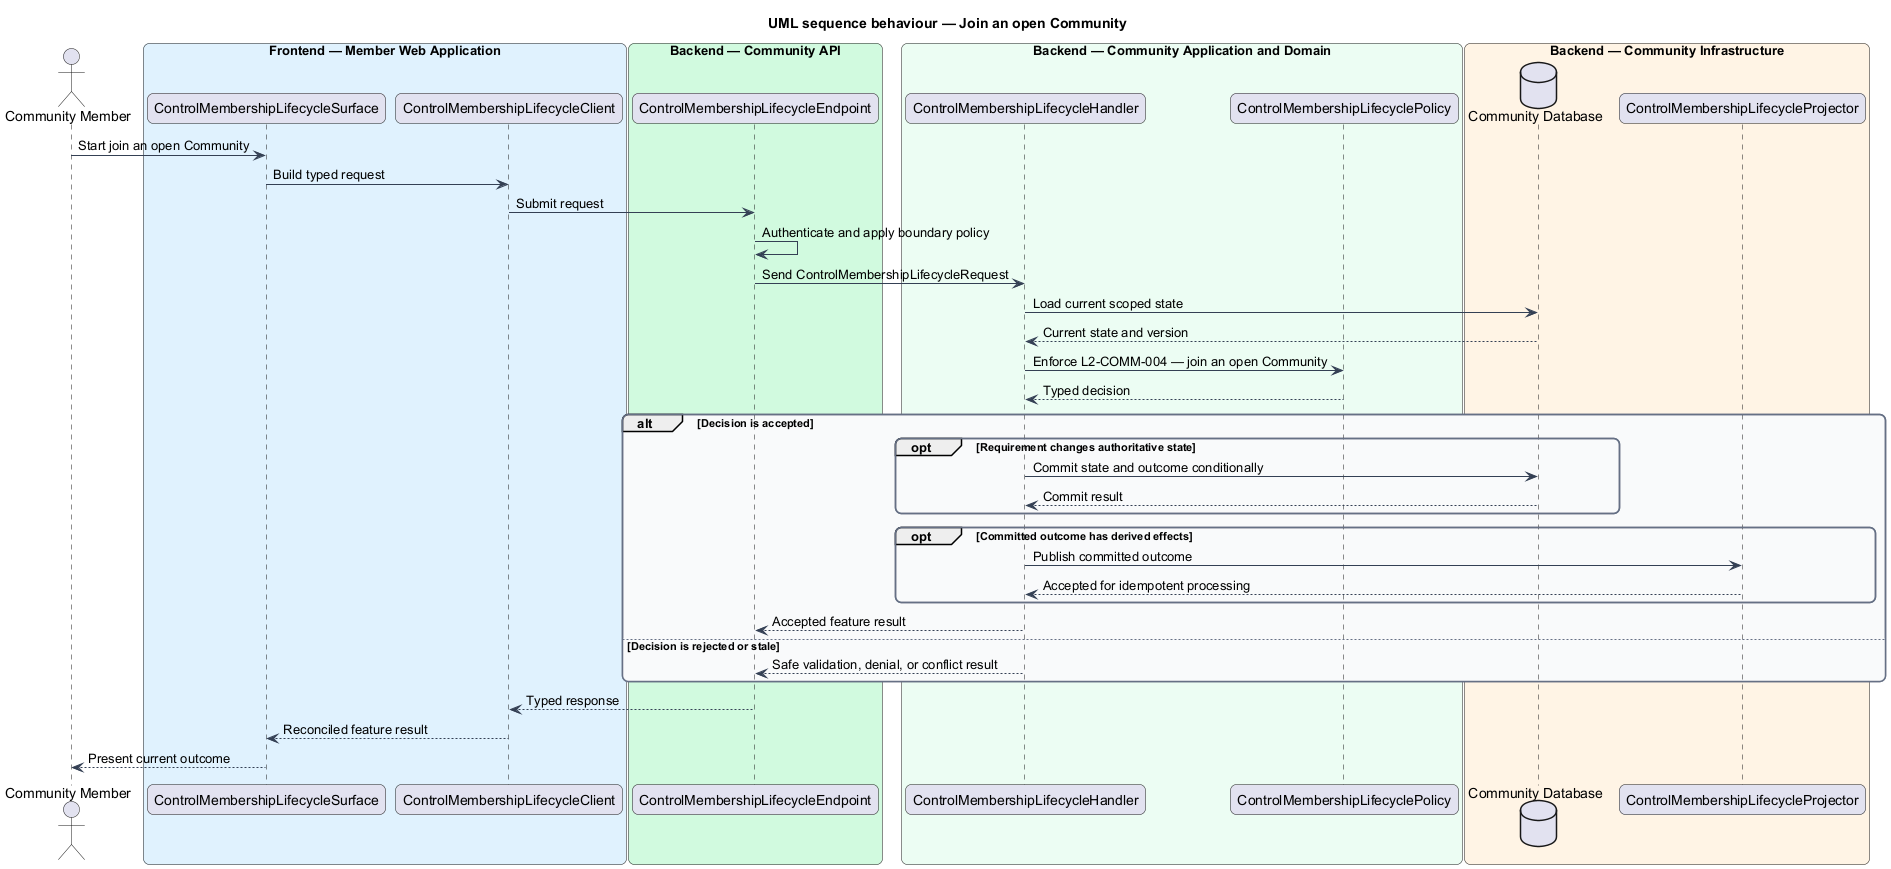

The diagram above was rendered by PlantUML. Its source (embedded in the PNG):
@startuml
title UML sequence behaviour — Join an open Community
skinparam backgroundColor #FFFFFF
skinparam shadowing false
skinparam roundcorner 12
skinparam defaultFontName Arial
skinparam ArrowColor #344054
skinparam rectangle {
  BorderColor #344054
  FontColor #101828
}
skinparam package {
  BorderColor #667085
  FontColor #101828
  BackgroundColor #F9FAFB
}
actor "Community Member" as actor
box "Frontend — Member Web Application" #E0F2FE
  participant "ControlMembershipLifecycleSurface" as surface
  participant "ControlMembershipLifecycleClient" as client
end box
box "Backend — Community API" #D1FADF
  participant "ControlMembershipLifecycleEndpoint" as endpoint
end box
box "Backend — Community Application and Domain" #ECFDF3
  participant "ControlMembershipLifecycleHandler" as handler
  participant "ControlMembershipLifecyclePolicy" as policy
end box
box "Backend — Community Infrastructure" #FFF4E5
  database "Community Database" as store
  participant "ControlMembershipLifecycleProjector" as projector
end box

actor -> surface : Start join an open Community
surface -> client : Build typed request
client -> endpoint : Submit request
endpoint -> endpoint : Authenticate and apply boundary policy
endpoint -> handler : Send ControlMembershipLifecycleRequest
handler -> store : Load current scoped state
store --> handler : Current state and version
handler -> policy : Enforce L2-COMM-004 — join an open Community
policy --> handler : Typed decision
alt Decision is accepted
  opt Requirement changes authoritative state
    handler -> store : Commit state and outcome conditionally
    store --> handler : Commit result
  end
  opt Committed outcome has derived effects
    handler -> projector : Publish committed outcome
    projector --> handler : Accepted for idempotent processing
  end
  handler --> endpoint : Accepted feature result
else Decision is rejected or stale
  handler --> endpoint : Safe validation, denial, or conflict result
end
endpoint --> client : Typed response
client --> surface : Reconciled feature result
surface --> actor : Present current outcome
@enduml